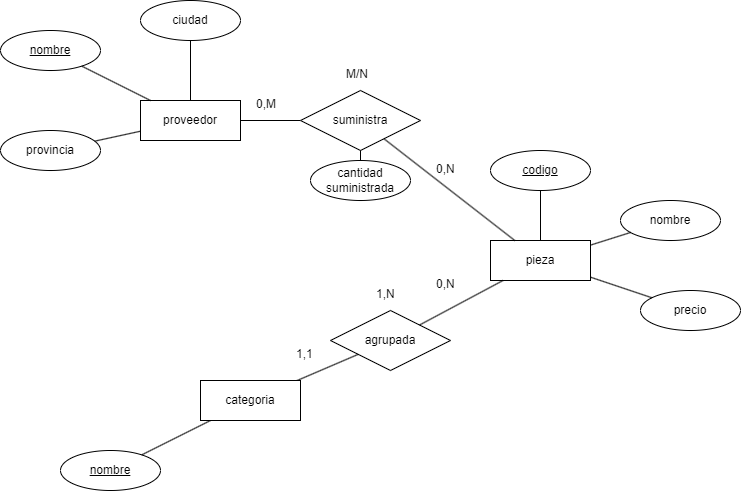

The diagram above was exported from draw.io. Its source (the exported page's mxGraphModel, read from the mxfile embedded in the PNG):
<mxGraphModel dx="1393" dy="797" grid="1" gridSize="10" guides="1" tooltips="1" connect="1" arrows="1" fold="1" page="1" pageScale="1" pageWidth="827" pageHeight="1169" math="0" shadow="0">
  <root>
    <mxCell id="0" />
    <mxCell id="1" parent="0" />
    <mxCell id="0ieoqNsxnq9GHn-vX-h5-1" value="proveedor" style="whiteSpace=wrap;html=1;align=center;" vertex="1" parent="1">
      <mxGeometry x="160" y="110" width="100" height="40" as="geometry" />
    </mxCell>
    <mxCell id="0ieoqNsxnq9GHn-vX-h5-6" value="ciudad" style="ellipse;whiteSpace=wrap;html=1;align=center;" vertex="1" parent="1">
      <mxGeometry x="160" y="10" width="100" height="40" as="geometry" />
    </mxCell>
    <mxCell id="0ieoqNsxnq9GHn-vX-h5-7" value="provincia" style="ellipse;whiteSpace=wrap;html=1;align=center;" vertex="1" parent="1">
      <mxGeometry x="20" y="140" width="100" height="40" as="geometry" />
    </mxCell>
    <mxCell id="0ieoqNsxnq9GHn-vX-h5-9" value="&lt;u&gt;nombre&lt;/u&gt;" style="ellipse;whiteSpace=wrap;html=1;align=center;" vertex="1" parent="1">
      <mxGeometry x="20" y="40" width="100" height="40" as="geometry" />
    </mxCell>
    <mxCell id="0ieoqNsxnq9GHn-vX-h5-12" value="" style="endArrow=none;html=1;rounded=0;" edge="1" parent="1" source="0ieoqNsxnq9GHn-vX-h5-6" target="0ieoqNsxnq9GHn-vX-h5-1">
      <mxGeometry relative="1" as="geometry">
        <mxPoint x="330" y="110" as="sourcePoint" />
        <mxPoint x="490" y="110" as="targetPoint" />
      </mxGeometry>
    </mxCell>
    <mxCell id="0ieoqNsxnq9GHn-vX-h5-13" value="" style="endArrow=none;html=1;rounded=0;" edge="1" parent="1" source="0ieoqNsxnq9GHn-vX-h5-7" target="0ieoqNsxnq9GHn-vX-h5-1">
      <mxGeometry relative="1" as="geometry">
        <mxPoint x="330" y="110" as="sourcePoint" />
        <mxPoint x="490" y="110" as="targetPoint" />
      </mxGeometry>
    </mxCell>
    <mxCell id="0ieoqNsxnq9GHn-vX-h5-14" value="" style="endArrow=none;html=1;rounded=0;" edge="1" parent="1" source="0ieoqNsxnq9GHn-vX-h5-9" target="0ieoqNsxnq9GHn-vX-h5-1">
      <mxGeometry relative="1" as="geometry">
        <mxPoint x="330" y="110" as="sourcePoint" />
        <mxPoint x="490" y="110" as="targetPoint" />
      </mxGeometry>
    </mxCell>
    <mxCell id="0ieoqNsxnq9GHn-vX-h5-16" value="pieza" style="whiteSpace=wrap;html=1;align=center;" vertex="1" parent="1">
      <mxGeometry x="510" y="250" width="100" height="40" as="geometry" />
    </mxCell>
    <mxCell id="0ieoqNsxnq9GHn-vX-h5-17" value="" style="endArrow=none;html=1;rounded=0;" edge="1" parent="1" source="0ieoqNsxnq9GHn-vX-h5-1" target="0ieoqNsxnq9GHn-vX-h5-18">
      <mxGeometry relative="1" as="geometry">
        <mxPoint x="330" y="110" as="sourcePoint" />
        <mxPoint x="340" y="130" as="targetPoint" />
      </mxGeometry>
    </mxCell>
    <mxCell id="0ieoqNsxnq9GHn-vX-h5-18" value="suministra" style="shape=rhombus;perimeter=rhombusPerimeter;whiteSpace=wrap;html=1;align=center;" vertex="1" parent="1">
      <mxGeometry x="320" y="100" width="120" height="60" as="geometry" />
    </mxCell>
    <mxCell id="0ieoqNsxnq9GHn-vX-h5-19" value="" style="endArrow=none;html=1;rounded=0;" edge="1" parent="1" source="0ieoqNsxnq9GHn-vX-h5-18" target="0ieoqNsxnq9GHn-vX-h5-16">
      <mxGeometry relative="1" as="geometry">
        <mxPoint x="330" y="110" as="sourcePoint" />
        <mxPoint x="490" y="110" as="targetPoint" />
      </mxGeometry>
    </mxCell>
    <mxCell id="0ieoqNsxnq9GHn-vX-h5-20" value="&lt;u&gt;codigo&lt;/u&gt;" style="ellipse;whiteSpace=wrap;html=1;align=center;" vertex="1" parent="1">
      <mxGeometry x="510" y="160" width="100" height="40" as="geometry" />
    </mxCell>
    <mxCell id="0ieoqNsxnq9GHn-vX-h5-21" value="precio" style="ellipse;whiteSpace=wrap;html=1;align=center;" vertex="1" parent="1">
      <mxGeometry x="660" y="300" width="100" height="40" as="geometry" />
    </mxCell>
    <mxCell id="0ieoqNsxnq9GHn-vX-h5-22" value="nombre" style="ellipse;whiteSpace=wrap;html=1;align=center;" vertex="1" parent="1">
      <mxGeometry x="640" y="210" width="100" height="40" as="geometry" />
    </mxCell>
    <mxCell id="0ieoqNsxnq9GHn-vX-h5-25" value="" style="endArrow=none;html=1;rounded=0;" edge="1" parent="1" source="0ieoqNsxnq9GHn-vX-h5-20" target="0ieoqNsxnq9GHn-vX-h5-16">
      <mxGeometry relative="1" as="geometry">
        <mxPoint x="330" y="110" as="sourcePoint" />
        <mxPoint x="490" y="110" as="targetPoint" />
      </mxGeometry>
    </mxCell>
    <mxCell id="0ieoqNsxnq9GHn-vX-h5-27" value="" style="endArrow=none;html=1;rounded=0;" edge="1" parent="1" source="0ieoqNsxnq9GHn-vX-h5-22" target="0ieoqNsxnq9GHn-vX-h5-16">
      <mxGeometry relative="1" as="geometry">
        <mxPoint x="330" y="110" as="sourcePoint" />
        <mxPoint x="490" y="110" as="targetPoint" />
      </mxGeometry>
    </mxCell>
    <mxCell id="0ieoqNsxnq9GHn-vX-h5-30" value="" style="endArrow=none;html=1;rounded=0;" edge="1" parent="1" source="0ieoqNsxnq9GHn-vX-h5-21" target="0ieoqNsxnq9GHn-vX-h5-16">
      <mxGeometry relative="1" as="geometry">
        <mxPoint x="330" y="110" as="sourcePoint" />
        <mxPoint x="530" y="130" as="targetPoint" />
      </mxGeometry>
    </mxCell>
    <mxCell id="0ieoqNsxnq9GHn-vX-h5-31" value="0,M" style="text;strokeColor=none;fillColor=none;spacingLeft=4;spacingRight=4;overflow=hidden;rotatable=0;points=[[0,0.5],[1,0.5]];portConstraint=eastwest;fontSize=12;whiteSpace=wrap;html=1;" vertex="1" parent="1">
      <mxGeometry x="270" y="100" width="40" height="30" as="geometry" />
    </mxCell>
    <mxCell id="0ieoqNsxnq9GHn-vX-h5-32" value="0,N" style="text;strokeColor=none;fillColor=none;spacingLeft=4;spacingRight=4;overflow=hidden;rotatable=0;points=[[0,0.5],[1,0.5]];portConstraint=eastwest;fontSize=12;whiteSpace=wrap;html=1;" vertex="1" parent="1">
      <mxGeometry x="450" y="165" width="40" height="30" as="geometry" />
    </mxCell>
    <mxCell id="0ieoqNsxnq9GHn-vX-h5-33" value="M/N" style="text;strokeColor=none;fillColor=none;spacingLeft=4;spacingRight=4;overflow=hidden;rotatable=0;points=[[0,0.5],[1,0.5]];portConstraint=eastwest;fontSize=12;whiteSpace=wrap;html=1;" vertex="1" parent="1">
      <mxGeometry x="360" y="70" width="40" height="30" as="geometry" />
    </mxCell>
    <mxCell id="0ieoqNsxnq9GHn-vX-h5-34" value="cantidad suministrada" style="ellipse;whiteSpace=wrap;html=1;align=center;" vertex="1" parent="1">
      <mxGeometry x="330" y="170" width="100" height="40" as="geometry" />
    </mxCell>
    <mxCell id="0ieoqNsxnq9GHn-vX-h5-35" value="" style="endArrow=none;html=1;rounded=0;" edge="1" parent="1" source="0ieoqNsxnq9GHn-vX-h5-34" target="0ieoqNsxnq9GHn-vX-h5-18">
      <mxGeometry relative="1" as="geometry">
        <mxPoint x="330" y="110" as="sourcePoint" />
        <mxPoint x="490" y="110" as="targetPoint" />
      </mxGeometry>
    </mxCell>
    <mxCell id="0ieoqNsxnq9GHn-vX-h5-36" value="agrupada" style="shape=rhombus;perimeter=rhombusPerimeter;whiteSpace=wrap;html=1;align=center;" vertex="1" parent="1">
      <mxGeometry x="350" y="320" width="120" height="60" as="geometry" />
    </mxCell>
    <mxCell id="0ieoqNsxnq9GHn-vX-h5-40" value="nombre" style="ellipse;whiteSpace=wrap;html=1;align=center;fontStyle=4;" vertex="1" parent="1">
      <mxGeometry x="80" y="460" width="100" height="40" as="geometry" />
    </mxCell>
    <mxCell id="0ieoqNsxnq9GHn-vX-h5-41" value="" style="endArrow=none;html=1;rounded=0;" edge="1" parent="1" source="0ieoqNsxnq9GHn-vX-h5-44" target="0ieoqNsxnq9GHn-vX-h5-36">
      <mxGeometry relative="1" as="geometry">
        <mxPoint x="283.73845997724675" y="405.23942375995466" as="sourcePoint" />
        <mxPoint x="490" y="410" as="targetPoint" />
      </mxGeometry>
    </mxCell>
    <mxCell id="0ieoqNsxnq9GHn-vX-h5-42" value="" style="endArrow=none;html=1;rounded=0;" edge="1" parent="1" source="0ieoqNsxnq9GHn-vX-h5-36" target="0ieoqNsxnq9GHn-vX-h5-16">
      <mxGeometry relative="1" as="geometry">
        <mxPoint x="330" y="410" as="sourcePoint" />
        <mxPoint x="490" y="410" as="targetPoint" />
      </mxGeometry>
    </mxCell>
    <mxCell id="0ieoqNsxnq9GHn-vX-h5-43" value="" style="endArrow=none;html=1;rounded=0;" edge="1" parent="1" source="0ieoqNsxnq9GHn-vX-h5-40" target="0ieoqNsxnq9GHn-vX-h5-44">
      <mxGeometry relative="1" as="geometry">
        <mxPoint x="330" y="410" as="sourcePoint" />
        <mxPoint x="218.76524762227882" y="435.6173761888606" as="targetPoint" />
      </mxGeometry>
    </mxCell>
    <mxCell id="0ieoqNsxnq9GHn-vX-h5-44" value="categoria" style="whiteSpace=wrap;html=1;align=center;" vertex="1" parent="1">
      <mxGeometry x="220" y="390" width="100" height="40" as="geometry" />
    </mxCell>
    <mxCell id="0ieoqNsxnq9GHn-vX-h5-45" value="1,1" style="text;strokeColor=none;fillColor=none;spacingLeft=4;spacingRight=4;overflow=hidden;rotatable=0;points=[[0,0.5],[1,0.5]];portConstraint=eastwest;fontSize=12;whiteSpace=wrap;html=1;" vertex="1" parent="1">
      <mxGeometry x="310" y="350" width="40" height="30" as="geometry" />
    </mxCell>
    <mxCell id="0ieoqNsxnq9GHn-vX-h5-46" value="0,N" style="text;strokeColor=none;fillColor=none;spacingLeft=4;spacingRight=4;overflow=hidden;rotatable=0;points=[[0,0.5],[1,0.5]];portConstraint=eastwest;fontSize=12;whiteSpace=wrap;html=1;" vertex="1" parent="1">
      <mxGeometry x="450" y="280" width="40" height="30" as="geometry" />
    </mxCell>
    <mxCell id="0ieoqNsxnq9GHn-vX-h5-47" value="1,N" style="text;strokeColor=none;fillColor=none;spacingLeft=4;spacingRight=4;overflow=hidden;rotatable=0;points=[[0,0.5],[1,0.5]];portConstraint=eastwest;fontSize=12;whiteSpace=wrap;html=1;" vertex="1" parent="1">
      <mxGeometry x="390" y="290" width="40" height="30" as="geometry" />
    </mxCell>
  </root>
</mxGraphModel>